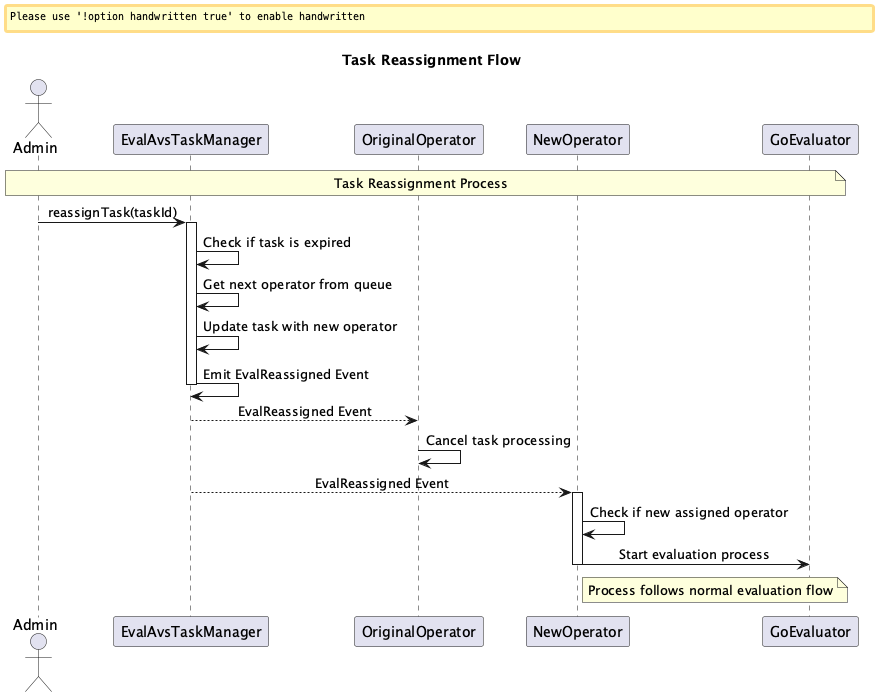

The diagram above was rendered by PlantUML. Its source (embedded in the PNG):
@startuml
skinparam sequenceMessageAlign center
skinparam backgroundColor white
skinparam handwritten false

title Task Reassignment Flow

actor Admin
participant "EvalAvsTaskManager" as TaskManager
participant "OriginalOperator" as OriginalOperator
participant "NewOperator" as NewOperator
participant "GoEvaluator" as GoEvaluator

note over Admin, GoEvaluator: Task Reassignment Process

Admin -> TaskManager: reassignTask(taskId)
activate TaskManager
TaskManager -> TaskManager: Check if task is expired
TaskManager -> TaskManager: Get next operator from queue
TaskManager -> TaskManager: Update task with new operator
TaskManager -> TaskManager: Emit EvalReassigned Event
deactivate TaskManager

TaskManager --> OriginalOperator: EvalReassigned Event
OriginalOperator -> OriginalOperator: Cancel task processing

TaskManager --> NewOperator: EvalReassigned Event
activate NewOperator
NewOperator -> NewOperator: Check if new assigned operator
NewOperator -> GoEvaluator: Start evaluation process
note right of NewOperator: Process follows normal evaluation flow
deactivate NewOperator
@enduml